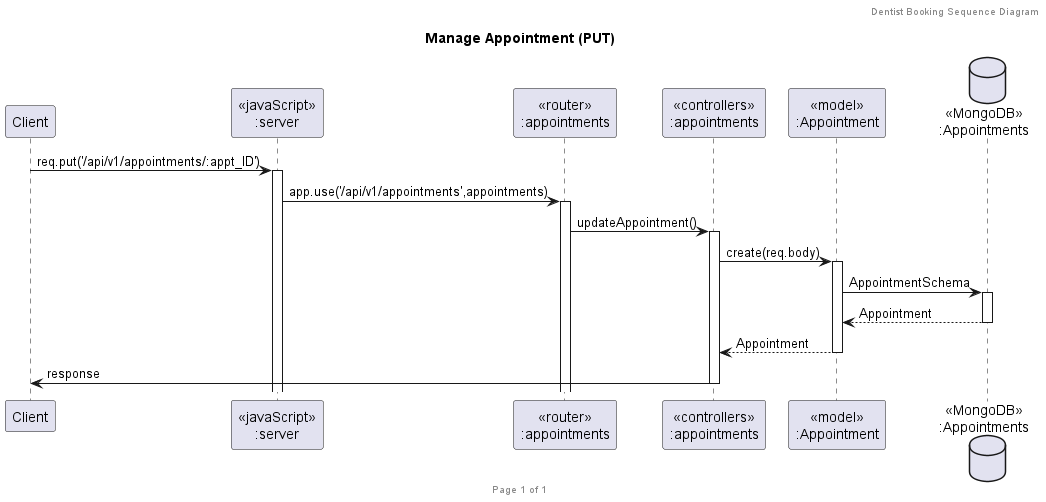

The diagram above was rendered by PlantUML. Its source (embedded in the PNG):
@startuml Manage Appointment (PUT)

header Dentist Booking Sequence Diagram
footer Page %page% of %lastpage%
title "Manage Appointment (PUT)"

participant "Client" as client
participant "<<javaScript>>\n:server" as server
participant "<<router>>\n:appointments" as routerAppointments
participant "<<controllers>>\n:appointments" as controllersAppointments
participant "<<model>>\n:Appointment" as modelAppointment
database "<<MongoDB>>\n:Appointments" as AppointmentsDatabase

client->server ++:req.put('/api/v1/appointments/:appt_ID')
server->routerAppointments ++:app.use('/api/v1/appointments',appointments)
routerAppointments -> controllersAppointments ++: updateAppointment()
controllersAppointments->modelAppointment ++:create(req.body)
modelAppointment -> AppointmentsDatabase ++: AppointmentSchema
AppointmentsDatabase --> modelAppointment --: Appointment
controllersAppointments <-- modelAppointment --: Appointment
controllersAppointments->client --:response

@enduml